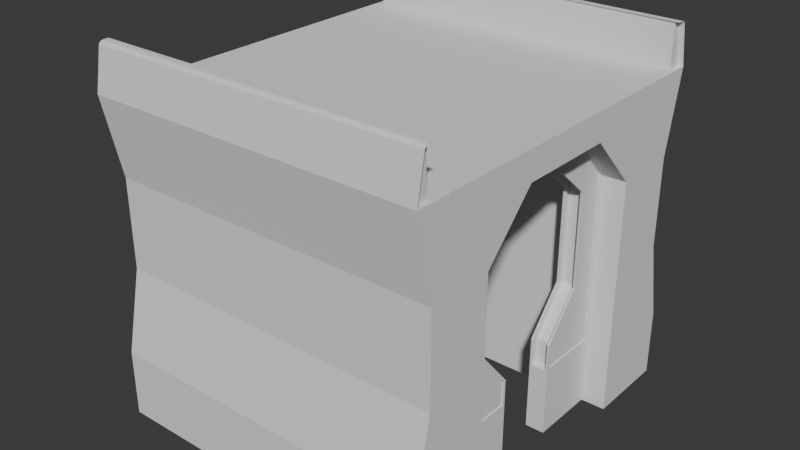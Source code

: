 # Source: FST_FortressWall_Small_Test_Model_01.blend  (saved by Blender 5.2.45; exported with 4.5.12 LTS)
import bpy
from mathutils import Matrix  # noqa: F401  (used for matrix-valued properties, if any)

bpy.ops.wm.read_factory_settings(use_empty=True)
scene = bpy.context.scene
scene.name = 'Scene'

# ---- collections
col_collection = bpy.data.collections.new('Collection'); scene.collection.children.link(col_collection)

# ---- world
world_world = bpy.data.worlds.new('World'); scene.world = world_world
world_world.use_nodes = True; world_world.node_tree.nodes.clear()
_N = world_world.node_tree.nodes; _L = world_world.node_tree.links
n0 = _N.new('ShaderNodeOutputWorld'); n0.name = 'World Output'; n0.location = (200, 100)
n1 = _N.new('ShaderNodeBackground'); n1.name = 'Background'; n1.location = (-200, 100)
n1.inputs[0].default_value = (0.05088, 0.05088, 0.05088, 1.0)
_L.new(n1.outputs[0], n0.inputs[0])
n0.is_active_output = True
world_world.color = (0.05088, 0.05088, 0.05088)
world_world.sun_shadow_jitter_overblur = 0.0

# ---- meshes
me_cube = bpy.data.meshes.new('Cube')
me_cube.from_pydata([(-1.0, -1.0, -1.0), (-0.9723, -0.8444, 7.701), (-1.0, 0.6643, -1.0), (1.0, -1.0, -1.0), (0.9723, -0.8444, 7.701), (1.0, 0.6643, -1.0), (-1.0, -0.6604, 4.083), (-1.0, -0.6604, 3.209), (-1.0, -0.6604, 2.291), (-1.0, -0.6604, 1.417), (-1.0, 0.6643, 1.417), (-1.0, 0.6643, 2.291), (-1.0, 0.6643, 3.209), (-1.0, 0.6643, 4.083), (1.0, 0.6643, 1.417), (1.0, 0.6643, 2.291), (1.0, 0.6643, 3.209), (1.0, 0.6643, 4.083), (1.0, -0.6604, 1.417), (1.0, -0.6604, 2.291), (1.0, -0.6604, 3.209), (1.0, -0.6604, 4.083), (1.0, -0.8817, 5.663), (-1.0, 2.342, 6.471), (-1.0, 2.35, 6.471), (-1.0, 2.664, 5.663), (1.0, 2.664, 5.663), (-1.0, 0.6643, -3.0), (-1.0, -1.0, -3.0), (1.0, 0.6643, -3.0), (1.0, -1.0, -3.0), (-1.0, -0.6583, 6.471), (1.0, -0.6583, 6.471), (-1.0, -0.6497, 6.471), (-1.0, -0.6412, 6.471), (1.0, -0.6412, 6.471), (1.0, -0.6497, 6.471), (-1.0, 2.656, 6.5), (-1.0, 2.664, 6.491), (-1.0, 2.664, 6.5), (1.0, 2.664, 6.491), (1.0, 2.656, 6.5), (1.0, 2.664, 6.5), (1.0, -0.6412, 6.5), (1.0, -0.6583, 6.5), (-1.0, -0.6583, 6.5), (-1.0, -0.6412, 6.5), (-1.0, -0.3442, 6.5), (-1.0, -0.3271, 6.5), (-1.0, 2.342, 6.5), (-1.0, 2.359, 6.5), (1.0, 2.359, 6.5), (1.0, 2.342, 6.5), (1.0, -0.3271, 6.5), (1.0, -0.3442, 6.5), (1.0, 2.342, 6.471), (1.0, 2.35, 6.471), (-1.0, 2.359, 6.471), (1.0, 2.359, 6.471), (1.0, -0.3357, 6.471), (1.0, -0.3271, 6.471), (-1.0, -0.3271, 6.471), (-1.0, -0.3357, 6.471), (1.0, -0.3442, 6.471), (-1.0, -0.3442, 6.471), (-0.9723, -0.8367, 7.728), (0.9723, -0.8367, 7.728), (-0.9723, -0.8214, 7.753), (0.9723, -0.8214, 7.753), (-0.9723, -0.7996, 7.772), (0.9723, -0.7996, 7.772), (-0.9723, -0.7737, 7.784), (-0.9723, -0.7455, 7.789), (0.9723, -0.7455, 7.789), (0.9723, -0.7737, 7.784), (-0.9723, -0.692, 7.789), (0.9723, -0.692, 7.789), (0.9723, -0.692, 6.5), (-0.9723, -0.692, 6.5), (-1.0, -0.9885, 6.5), (-1.0, -0.9984, 6.489), (-1.0, -1.0, 6.5), (1.0, -0.9885, 6.5), (1.0, -0.9984, 6.489), (1.0, -1.0, 6.5), (-1.0, -0.6583, 7.789), (-1.0, -0.6583, 7.8), (1.0, -0.6583, 7.789), (1.0, -0.6583, 7.8), (1.0, -0.7455, 7.789), (1.0, -0.7464, 7.8), (1.0, -0.8444, 7.701), (1.0, -0.8556, 7.703), (1.0, -0.7737, 7.784), (1.0, -0.7771, 7.795), (1.0, -0.7996, 7.772), (1.0, -0.8059, 7.781), (1.0, -0.8214, 7.753), (1.0, -0.8301, 7.76), (1.0, -0.8367, 7.728), (1.0, -0.8472, 7.733), (-1.0, -0.8444, 7.701), (-1.0, -0.8556, 7.703), (-1.0, -0.7455, 7.789), (-1.0, -0.7464, 7.8), (-1.0, -0.8367, 7.728), (-1.0, -0.8472, 7.733), (-1.0, -0.8214, 7.753), (-1.0, -0.8301, 7.76), (-1.0, -0.7996, 7.772), (-1.0, -0.8059, 7.781), (-1.0, -0.7737, 7.784), (-1.0, -0.7771, 7.795), (-0.9723, -0.9885, 6.5), (0.9723, -0.9885, 6.5), (-1.0, 1.687, 5.663), (-1.0, -0.8817, 5.663), (1.0, 1.687, 5.663)], [], [(3, 0, 28, 30), (3, 18, 9, 0), (21, 6, 7, 20), (20, 7, 8, 19), (19, 8, 9, 18), (5, 14, 18, 3), (17, 21, 20, 16), (16, 20, 19, 15), (15, 19, 18, 14), (2, 10, 14, 5), (13, 17, 16, 12), (12, 16, 15, 11), (11, 15, 14, 10), (0, 9, 10, 2), (6, 13, 12, 7), (7, 12, 11, 8), (8, 11, 10, 9), (93, 95, 70, 74), (36, 33, 31, 32), (27, 29, 30, 28), (5, 3, 30, 29), (2, 5, 29, 27), (0, 2, 27, 28), (21, 22, 116, 6), (59, 62, 64, 63), (24, 56, 58, 57), (23, 55, 56, 24), (35, 34, 33, 36), (60, 61, 62, 59), (37, 41, 42, 39), (39, 42, 40, 38), (43, 46, 34, 35), (49, 52, 55, 23), (53, 48, 61, 60), (41, 37, 50, 51), (25, 38, 40, 26), (46, 43, 54, 47), (52, 49, 48, 53), (47, 54, 63, 64), (51, 50, 57, 58), (45, 44, 32, 31), (101, 105, 65, 1), (85, 87, 76, 75), (97, 99, 66, 68), (82, 44, 77, 114), (91, 82, 114, 4), (77, 78, 75, 76), (114, 77, 76, 73, 74, 70, 68, 66, 4), (78, 113, 1, 65, 67, 69, 71, 72, 75), (111, 103, 72, 71), (107, 109, 69, 67), (22, 83, 84, 81, 80, 116), (86, 88, 87, 85), (93, 89, 90, 94), (90, 104, 112, 94), (103, 111, 112, 104), (95, 93, 94, 96), (94, 112, 110, 96), (111, 109, 110, 112), (97, 95, 96, 98), (96, 110, 108, 98), (109, 107, 108, 110), (99, 97, 98, 100), (98, 108, 106, 100), (107, 105, 106, 108), (91, 99, 100, 92), (100, 106, 102, 92), (105, 101, 102, 106), (101, 79, 81, 102), (81, 84, 92, 102), (82, 91, 92, 84), (89, 87, 88, 90), (88, 86, 104, 90), (85, 103, 104, 86), (45, 79, 113, 78), (109, 111, 71, 69), (103, 85, 75, 72), (99, 91, 4, 66), (87, 89, 73, 76), (89, 93, 74, 73), (44, 45, 78, 77), (105, 107, 67, 65), (79, 101, 1, 113), (95, 97, 68, 70), (115, 13, 116), (17, 117, 22), (115, 117, 17, 13), (6, 116, 13), (116, 80, 81, 79, 45, 31, 33, 34, 46, 47, 64, 62, 61, 48, 49, 23, 24, 57, 50, 37, 39, 38, 25, 115), (117, 115, 25, 26), (17, 22, 21), (22, 117, 26, 40, 42, 41, 51, 58, 56, 55, 52, 53, 60, 59, 63, 54, 43, 35, 36, 32, 44, 82, 84)])
_uv = me_cube.uv_layers.new(name='UVMap')
_uv.uv.foreach_set('vector', [0.375, 0.75, 0.375, 1.0, 0.375, 1.0, 0.375, 0.75, 0.375, 0.75, 0.4555, 0.7527, 0.4554, 1.0, 0.375, 1.0, 0.5445, 0.7527, 0.5446, 1.0, 0.5158, 1.0, 0.5156, 0.7619, 0.5156, 0.7619, 0.5158, 1.0, 0.4842, 1.0, 0.4844, 0.7619, 0.4844, 0.7619, 0.4842, 1.0, 0.4554, 1.0, 0.4555, 0.7527, 0.375, 0.5, 0.4555, 0.4973, 0.4555, 0.7527, 0.375, 0.75, 0.5445, 0.4973, 0.5445, 0.7527, 0.5156, 0.7619, 0.5156, 0.4881, 0.5156, 0.4881, 0.5156, 0.7619, 0.4844, 0.7619, 0.4844, 0.4881, 0.4844, 0.4881, 0.4844, 0.7619, 0.4555, 0.7527, 0.4555, 0.4973, 0.375, 0.25, 0.4555, 0.2527, 0.4555, 0.4973, 0.375, 0.5, 0.5445, 0.2527, 0.5445, 0.4973, 0.5156, 0.4881, 0.5156, 0.2619, 0.5156, 0.2619, 0.5156, 0.4881, 0.4844, 0.4881, 0.4844, 0.2619, 0.4844, 0.2619, 0.4844, 0.4881, 0.4555, 0.4973, 0.4555, 0.2527, 0.375, 0.0, 0.4556, -0.005309, 0.4555, 0.2527, 0.375, 0.25, 0.5444, -0.005309, 0.5445, 0.2527, 0.5156, 0.2619, 0.5153, -0.02372, 0.5153, -0.02372, 0.5156, 0.2619, 0.4844, 0.2619, 0.4847, -0.02372, 0.4847, -0.02372, 0.4844, 0.2619, 0.4555, 0.2527, 0.4556, -0.005309, 0.0, 0.0, 0.0, 0.0, 0.0, 0.0, 0.0, 0.0, 0.625, 0.7261, 0.875, 0.7261, 0.875, 0.7267, 0.625, 0.7267, 0.125, 0.5, 0.375, 0.5, 0.375, 0.75, 0.125, 0.75, 0.375, 0.5, 0.375, 0.75, 0.375, 0.75, 0.375, 0.5, 0.375, 0.25, 0.375, 0.5, 0.375, 0.5, 0.375, 0.25, 0.375, 0.0, 0.375, 0.25, 0.375, 0.25, 0.375, 0.0, 0.5445, 0.7527, 0.5971, 0.75, 0.5971, 1.0, 0.5446, 1.0, 0.625, 0.7047, 0.875, 0.7047, 0.875, 0.7053, 0.625, 0.7053, 0.875, 0.5214, 0.625, 0.5214, 0.625, 0.5208, 0.875, 0.5208, 0.875, 0.522, 0.625, 0.522, 0.625, 0.5214, 0.875, 0.5214, 0.625, 0.7255, 0.875, 0.7255, 0.875, 0.7261, 0.625, 0.7261, 0.625, 0.7041, 0.875, 0.7041, 0.875, 0.7047, 0.625, 0.7047, 0.875, 0.5006, 0.625, 0.5006, 0.625, 0.5, 0.875, 0.5, 0.625, 0.25, 0.625, 0.5, 0.6247, 0.5, 0.6247, 0.25, 0.625, 0.7255, 0.875, 0.7255, 0.875, 0.7255, 0.625, 0.7255, 0.875, 0.522, 0.625, 0.522, 0.625, 0.522, 0.875, 0.522, 0.625, 0.7041, 0.875, 0.7041, 0.875, 0.7041, 0.625, 0.7041, 0.625, 0.5006, 0.875, 0.5006, 0.875, 0.5208, 0.625, 0.5208, 0.5971, 0.25, 0.6247, 0.25, 0.6247, 0.5, 0.5971, 0.5, 0.875, 0.7255, 0.625, 0.7255, 0.625, 0.7053, 0.875, 0.7053, 0.625, 0.522, 0.875, 0.522, 0.875, 0.7041, 0.625, 0.7041, 0.875, 0.7053, 0.625, 0.7053, 0.625, 0.7053, 0.875, 0.7053, 0.625, 0.5208, 0.875, 0.5208, 0.875, 0.5208, 0.625, 0.5208, 0.875, 0.7267, 0.625, 0.7267, 0.625, 0.7267, 0.875, 0.7267, 0.0, 0.0, 0.0, 0.0, 0.0, 0.0, 0.0, 0.0, 0.875, 0.7267, 0.625, 0.7267, 0.625, 0.7267, 0.875, 0.7267, 0.0, 0.0, 0.0, 0.0, 0.0, 0.0, 0.0, 0.0, 0.0, 0.0, 0.0, 0.0, 0.0, 0.0, 0.0, 0.0, 0.0, 0.0, 0.0, 0.0, 0.0, 0.0, 0.0, 0.0, 0.625, 0.7267, 0.875, 0.7267, 0.875, 0.7267, 0.625, 0.7267, 0.0, 0.0, 0.0, 0.0, 0.0, 0.0, 0.0, 0.0, 0.0, 0.0, 0.0, 0.0, 0.0, 0.0, 0.0, 0.0, 0.0, 0.0, 0.0, 0.0, 0.0, 0.0, 0.0, 0.0, 0.0, 0.0, 0.0, 0.0, 0.0, 0.0, 0.0, 0.0, 0.0, 0.0, 0.0, 0.0, 0.0, 0.0, 0.0, 0.0, 0.0, 0.0, 0.0, 0.0, 0.0, 0.0, 0.0, 0.0, 0.0, 0.0, 0.0, 0.0, 0.5971, 0.75, 0.625, 0.75, 0.625, 0.75, 0.625, 1.0, 0.6246, 1.0, 0.5971, 1.0, 0.875, 0.7267, 0.625, 0.7267, 0.625, 0.7267, 0.875, 0.7267, 0.0, 0.0, 0.0, 0.0, 0.0, 0.0, 0.0, 0.0, 0.625, 0.7377, 0.875, 0.7377, 0.875, 0.7416, 0.625, 0.7416, 0.0, 0.0, 0.0, 0.0, 0.0, 0.0, 0.0, 0.0, 0.0, 0.0, 0.0, 0.0, 0.0, 0.0, 0.0, 0.0, 0.625, 0.7416, 0.875, 0.7416, 0.875, 0.7452, 0.625, 0.7452, 0.0, 0.0, 0.0, 0.0, 0.0, 0.0, 0.0, 0.0, 0.0, 0.0, 0.0, 0.0, 0.0, 0.0, 0.0, 0.0, 0.625, 0.7452, 0.875, 0.7452, 0.875, 0.75, 0.625, 0.75, 0.0, 0.0, 0.0, 0.0, 0.0, 0.0, 0.0, 0.0, 0.0, 0.0, 0.0, 0.0, 0.0, 0.0, 0.0, 0.0, 0.625, 0.75, 0.625, 1.0, 0.625, 1.0, 0.625, 0.75, 0.0, 0.0, 0.0, 0.0, 0.0, 0.0, 0.0, 0.0, 0.0, 0.0, 0.0, 0.0, 0.0, 0.0, 0.0, 0.0, 0.625, 0.75, 0.625, 1.0, 0.625, 1.0, 0.625, 0.75, 0.0, 0.0, 0.0, 0.0, 0.0, 0.0, 0.0, 0.0, 0.0, 0.0, 0.0, 0.0, 0.0, 0.0, 0.0, 0.0, 0.625, 1.0, 0.625, 0.75, 0.625, 0.75, 0.625, 1.0, 0.0, 0.0, 0.0, 0.0, 0.0, 0.0, 0.0, 0.0, 0.0, 0.0, 0.0, 0.0, 0.0, 0.0, 0.0, 0.0, 0.625, 0.7267, 0.875, 0.7267, 0.875, 0.7377, 0.625, 0.7377, 0.0, 0.0, 0.0, 0.0, 0.0, 0.0, 0.0, 0.0, 0.0, 0.0, 0.0, 0.0, 0.0, 0.0, 0.0, 0.0, 0.0, 0.0, 0.0, 0.0, 0.0, 0.0, 0.0, 0.0, 0.0, 0.0, 0.0, 0.0, 0.0, 0.0, 0.0, 0.0, 0.0, 0.0, 0.0, 0.0, 0.0, 0.0, 0.0, 0.0, 0.0, 0.0, 0.0, 0.0, 0.0, 0.0, 0.0, 0.0, 0.0, 0.0, 0.0, 0.0, 0.0, 0.0, 0.0, 0.0, 0.625, 0.7267, 0.875, 0.7267, 0.875, 0.7267, 0.625, 0.7267, 0.0, 0.0, 0.0, 0.0, 0.0, 0.0, 0.0, 0.0, 0.0, 0.0, 0.0, 0.0, 0.0, 0.0, 0.0, 0.0, 0.0, 0.0, 0.0, 0.0, 0.0, 0.0, 0.0, 0.0, 0.5971, 0.25, 0.5445, 0.2527, 0.5971, 0.3333, 0.5445, 0.4973, 0.5971, 0.5, 0.5971, 0.75, 0.5971, 0.25, 0.5971, 0.5, 0.5445, 0.4973, 0.5445, 0.2527, 0.5444, -0.005309, 0.5971, 0.3333, 0.5445, 0.2527, 0.5971, 1.0, 0.6246, 1.0, 0.625, 1.0, 0.0, 0.0, 0.0, 0.0, 0.875, 0.7267, 0.875, 0.7261, 0.875, 0.7255, 0.875, 0.7255, 0.875, 0.7053, 0.875, 0.7053, 0.875, 0.7047, 0.875, 0.7041, 0.875, 0.7041, 0.875, 0.522, 0.875, 0.522, 0.875, 0.5214, 0.875, 0.5208, 0.875, 0.5208, 0.875, 0.5006, 0.875, 0.5, 0.6247, 0.25, 0.5971, 0.25, 0.5971, 0.25, 0.5971, 0.5, 0.5971, 0.25, 0.5971, 0.25, 0.5971, 0.5, 0.5445, 0.4973, 0.5971, 0.75, 0.5445, 0.7527, 0.5971, 0.75, 0.5971, 0.5, 0.5971, 0.5, 0.6247, 0.5, 0.625, 0.5, 0.625, 0.5006, 0.625, 0.5208, 0.625, 0.5208, 0.625, 0.5214, 0.625, 0.522, 0.625, 0.522, 0.625, 0.7041, 0.625, 0.7041, 0.625, 0.7047, 0.625, 0.7053, 0.625, 0.7053, 0.625, 0.7255, 0.625, 0.7255, 0.625, 0.7261, 0.625, 0.7267, 0.625, 0.7267, 0.0, 0.0, 0.0, 0.0])
me_cube.update()
me_cube_001 = bpy.data.meshes.new('Cube.001')
me_cube_001.from_pydata([(3.718, 1.087, -0.9126), (3.718, 1.087, 5.592), (3.718, 2.913, -0.9126), (3.718, 2.913, 5.592), (4.282, 1.087, -0.9126), (4.282, 1.087, 5.592), (4.282, 2.913, -0.9126), (4.282, 2.913, 5.592), (3.718, 1.087, 2.5), (3.718, 1.824, 2.501), (4.282, 1.824, 2.501), (4.282, 1.087, 2.5), (3.718, 1.087, 4.258), (3.718, 1.824, 3.944), (4.282, 1.824, 3.944), (4.282, 1.087, 4.258), (3.718, 1.824, 1.071), (4.282, 1.824, 1.071), (4.282, 1.087, 0.75), (3.718, 1.087, 0.75), (3.718, 1.087, 4.836), (3.718, 2.913, 4.876), (4.282, 2.913, 4.876), (4.282, 1.087, 4.836), (3.718, 2.913, -0.2064), (4.282, 2.913, -0.2064), (4.282, 1.087, -0.1742), (3.718, 1.087, -0.1742), (3.78, 2.802, 5.679), (4.22, 2.802, 5.679), (3.78, 1.712, 2.501), (4.22, 1.712, 2.501), (4.22, 1.712, 1.032), (3.78, 1.712, 1.032), (3.78, 1.712, 3.991), (4.22, 1.712, 3.991), (4.22, 2.802, 4.923), (3.78, 2.802, 4.923), (3.78, 2.799, -1.0), (4.22, 2.799, -1.0), (4.22, 2.799, -0.2459), (3.78, 2.799, -0.2459), (4.22, 3.0, -1.0), (3.78, 3.0, -1.0), (4.22, 3.0, 5.679), (3.78, 3.0, 5.679), (3.78, 1.0, -1.0), (4.22, 1.0, -1.0), (4.22, 1.911, 2.501), (3.78, 1.911, 2.501), (4.22, 1.911, 3.904), (3.78, 1.911, 3.904), (3.78, 1.911, 1.103), (4.22, 1.911, 1.103), (3.78, 3.0, 4.836), (4.22, 3.0, 4.836), (3.78, 3.0, -0.1742), (4.22, 3.0, -0.1742), (3.718, 3.0, -1.0), (3.718, 1.0, -1.0), (3.718, 1.0, 4.836), (3.718, 1.0, 5.679), (3.718, 3.0, 5.679), (3.718, 3.0, -0.1742), (4.282, 3.0, -0.1742), (4.282, 3.0, -1.0), (4.282, 1.0, -1.0), (4.282, 3.0, 5.679), (4.282, 1.0, 5.679), (4.282, 1.0, -0.1742), (3.718, 1.0, 0.75), (3.718, 1.0, 2.5), (3.718, 1.911, 3.904), (3.718, 1.911, 2.501), (4.282, 1.911, 3.904), (4.282, 1.911, 2.501), (4.282, 1.0, 4.258), (4.282, 1.0, 2.5), (3.718, 1.0, 4.258), (3.718, 3.0, 4.836), (4.282, 3.0, 4.836), (4.282, 1.0, 4.836), (3.718, 1.911, 1.103), (4.282, 1.911, 1.103), (4.282, 1.0, 0.75), (3.718, 1.0, -0.1742), (4.249, 1.824, 2.501), (4.249, 1.087, 2.5), (3.751, 1.087, 2.5), (3.751, 1.824, 2.501), (4.249, 1.824, 3.944), (4.249, 1.087, 4.258), (3.751, 1.087, 4.258), (3.751, 1.824, 3.944), (3.751, 1.087, 0.75), (3.751, 1.824, 1.071), (4.249, 1.824, 1.071), (4.249, 1.087, 0.75), (4.249, 2.913, 4.876), (4.249, 1.087, 4.836), (3.751, 1.087, 4.836), (3.751, 2.913, 4.876), (4.249, 2.913, -0.2064), (4.249, 1.087, -0.1742), (3.751, 1.087, -0.1742), (3.751, 2.913, -0.2064), (3.751, 2.913, -0.9126), (3.751, 1.087, -0.9126), (3.751, 1.087, 5.592), (3.751, 2.913, 5.592), (4.249, 2.913, -0.9126), (4.249, 1.087, -0.9126), (4.249, 2.913, 5.592), (4.249, 1.087, 5.592), (3.718, 3.0, -3.0), (3.718, 1.0, -3.0), (4.282, 1.0, -3.0), (4.282, 3.0, -3.0), (4.22, 3.0, -3.0), (3.78, 3.0, -3.0), (3.78, 1.0, -3.0), (4.22, 1.0, -3.0)], [], [(24, 2, 106, 105), (9, 16, 95, 89), (44, 55, 36, 29), (29, 36, 37, 28), (35, 31, 30, 34), (36, 35, 34, 37), (1, 3, 109, 108), (40, 39, 38, 41), (23, 15, 91, 99), (20, 1, 108, 100), (14, 22, 98, 90), (0, 27, 104, 107), (2, 0, 107, 106), (52, 49, 30, 33), (48, 53, 32, 31), (54, 45, 28, 37), (21, 13, 93, 101), (18, 26, 103, 97), (31, 32, 33, 30), (32, 40, 41, 33), (8, 12, 92, 88), (25, 17, 96, 102), (56, 52, 33, 41), (53, 57, 40, 32), (51, 54, 37, 34), (43, 56, 41, 38), (42, 43, 38, 39), (49, 51, 34, 30), (55, 50, 35, 36), (57, 42, 39, 40), (65, 66, 116, 117), (50, 48, 31, 35), (59, 58, 114, 115), (58, 63, 56, 43), (46, 59, 115, 120), (42, 57, 64, 65), (79, 62, 45, 54), (55, 44, 67, 80), (48, 50, 74, 75), (82, 73, 49, 52), (53, 48, 75, 83), (73, 72, 51, 49), (50, 55, 80, 74), (72, 79, 54, 51), (57, 53, 83, 64), (63, 82, 52, 56), (0, 2, 58, 59), (1, 20, 60, 61), (3, 1, 61, 62), (2, 24, 63, 58), (25, 6, 65, 64), (6, 4, 66, 65), (5, 7, 67, 68), (4, 26, 69, 66), (8, 19, 70, 71), (9, 13, 72, 73), (14, 10, 75, 74), (11, 15, 76, 77), (12, 8, 71, 78), (13, 21, 79, 72), (22, 14, 74, 80), (15, 23, 81, 76), (16, 9, 73, 82), (10, 17, 83, 75), (18, 11, 77, 84), (19, 27, 85, 70), (20, 12, 78, 60), (21, 3, 62, 79), (7, 22, 80, 67), (23, 5, 68, 81), (24, 16, 82, 63), (17, 25, 64, 83), (26, 18, 84, 69), (27, 0, 59, 85), (100, 108, 109, 101), (98, 112, 113, 99), (96, 86, 87, 97), (94, 88, 89, 95), (86, 90, 91, 87), (88, 92, 93, 89), (104, 94, 95, 105), (102, 96, 97, 103), (90, 98, 99, 91), (92, 100, 101, 93), (110, 102, 103, 111), (107, 104, 105, 106), (17, 10, 86, 96), (6, 25, 102, 110), (11, 18, 97, 87), (4, 6, 110, 111), (27, 19, 94, 104), (7, 5, 113, 112), (12, 20, 100, 92), (26, 4, 111, 103), (3, 21, 101, 109), (19, 8, 88, 94), (22, 7, 112, 98), (13, 9, 89, 93), (5, 23, 99, 113), (10, 14, 90, 86), (16, 24, 105, 95), (15, 11, 87, 91), (118, 121, 120, 119), (114, 119, 120, 115), (118, 117, 116, 121), (66, 47, 121, 116), (58, 43, 119, 114), (47, 46, 120, 121), (42, 65, 117, 118), (43, 42, 118, 119)])
_uv = me_cube_001.uv_layers.new(name='UVMap')
_uv.uv.foreach_set('vector', [0.4314, 0.2361, 0.381, 0.2391, 0.381, 0.2391, 0.4314, 0.2361, 0.5, 0.226, 0.4375, 0.2262, 0.4375, 0.2262, 0.5, 0.226, 0.625, 0.4724, 0.5687, 0.4724, 0.5687, 0.4724, 0.625, 0.4724, 0.625, 0.4724, 0.5687, 0.4724, 0.5687, 0.2776, 0.625, 0.2776, 0.5628, 0.4724, 0.5, 0.4724, 0.5, 0.2776, 0.5628, 0.2776, 0.5687, 0.4724, 0.5628, 0.4724, 0.5628, 0.2776, 0.5687, 0.2776, 0.6208, 0.01092, 0.6208, 0.2391, 0.6208, 0.2391, 0.6208, 0.01092, 0.4316, 0.4724, 0.375, 0.4724, 0.375, 0.2776, 0.4316, 0.2776, 0.5687, 0.7391, 0.5631, 0.7285, 0.5631, 0.7285, 0.5687, 0.7391, 0.5687, 0.01092, 0.6208, 0.01092, 0.6208, 0.01092, 0.5687, 0.01092, 0.5628, 0.525, 0.5706, 0.5109, 0.5706, 0.5109, 0.5628, 0.525, 0.381, 0.01092, 0.4316, 0.01092, 0.4316, 0.01092, 0.381, 0.01092, 0.381, 0.2391, 0.381, 0.01092, 0.381, 0.01092, 0.381, 0.2391, 0.4375, 0.2776, 0.5, 0.2776, 0.5, 0.2776, 0.4375, 0.2776, 0.5, 0.4724, 0.4375, 0.4724, 0.4375, 0.4724, 0.5, 0.4724, 0.5687, 0.2776, 0.625, 0.2776, 0.625, 0.2776, 0.5687, 0.2776, 0.5706, 0.2391, 0.5628, 0.225, 0.5628, 0.225, 0.5706, 0.2391, 0.4373, 0.7282, 0.4316, 0.7391, 0.4316, 0.7391, 0.4373, 0.7282, 0.5, 0.4724, 0.4375, 0.4724, 0.4375, 0.2776, 0.5, 0.2776, 0.4375, 0.4724, 0.4316, 0.4724, 0.4316, 0.2776, 0.4375, 0.2776, 0.5, 0.02398, 0.5631, 0.02152, 0.5631, 0.02152, 0.5, 0.02398, 0.4314, 0.5139, 0.4375, 0.5238, 0.4375, 0.5238, 0.4314, 0.5139, 0.4316, 0.2776, 0.4375, 0.2776, 0.4375, 0.2776, 0.4316, 0.2776, 0.4375, 0.4724, 0.4316, 0.4724, 0.4316, 0.4724, 0.4375, 0.4724, 0.5628, 0.2776, 0.5687, 0.2776, 0.5687, 0.2776, 0.5628, 0.2776, 0.375, 0.2776, 0.4316, 0.2776, 0.4316, 0.2776, 0.375, 0.2776, 0.3474, 0.5, 0.1526, 0.5, 0.1526, 0.5, 0.3474, 0.5, 0.5, 0.2776, 0.5628, 0.2776, 0.5628, 0.2776, 0.5, 0.2776, 0.5687, 0.4724, 0.5628, 0.4724, 0.5628, 0.4724, 0.5687, 0.4724, 0.4316, 0.4724, 0.375, 0.4724, 0.375, 0.4724, 0.4316, 0.4724, 0.375, 0.5, 0.375, 0.75, 0.375, 0.75, 0.375, 0.5, 0.5628, 0.4724, 0.5, 0.4724, 0.5, 0.4724, 0.5628, 0.4724, 0.375, 0.0, 0.375, 0.25, 0.375, 0.25, 0.375, 0.0, 0.375, 0.25, 0.4316, 0.25, 0.4316, 0.2776, 0.375, 0.2776, 0.0, 0.0, 0.0, 0.0, 0.0, 0.0, 0.0, 0.0, 0.375, 0.4724, 0.4316, 0.4724, 0.4316, 0.5, 0.375, 0.5, 0.5687, 0.25, 0.625, 0.25, 0.625, 0.2776, 0.5687, 0.2776, 0.5687, 0.4724, 0.625, 0.4724, 0.625, 0.5, 0.5687, 0.5, 0.5, 0.4724, 0.5628, 0.4724, 0.5628, 0.5, 0.5, 0.5, 0.4375, 0.25, 0.5, 0.25, 0.5, 0.2776, 0.4375, 0.2776, 0.4375, 0.4724, 0.5, 0.4724, 0.5, 0.5, 0.4375, 0.5, 0.5, 0.25, 0.5628, 0.25, 0.5628, 0.2776, 0.5, 0.2776, 0.5628, 0.4724, 0.5687, 0.4724, 0.5687, 0.5, 0.5628, 0.5, 0.5628, 0.25, 0.5687, 0.25, 0.5687, 0.2776, 0.5628, 0.2776, 0.4316, 0.4724, 0.4375, 0.4724, 0.4375, 0.5, 0.4316, 0.5, 0.4316, 0.25, 0.4375, 0.25, 0.4375, 0.2776, 0.4316, 0.2776, 0.381, 0.01092, 0.381, 0.2391, 0.375, 0.25, 0.375, 0.0, 0.6208, 0.01092, 0.5687, 0.01092, 0.5687, 0.0, 0.625, 0.0, 0.6208, 0.2391, 0.6208, 0.01092, 0.625, 0.0, 0.625, 0.25, 0.381, 0.2391, 0.4314, 0.2361, 0.4316, 0.25, 0.375, 0.25, 0.4314, 0.5139, 0.381, 0.5109, 0.375, 0.5, 0.4316, 0.5, 0.381, 0.5109, 0.381, 0.7391, 0.375, 0.75, 0.375, 0.5, 0.6208, 0.7391, 0.6208, 0.5109, 0.625, 0.5, 0.625, 0.75, 0.381, 0.7391, 0.4316, 0.7391, 0.4316, 0.75, 0.375, 0.75, 0.5, 0.02398, 0.4373, 0.0218, 0.4375, 0.0, 0.5, 0.0, 0.5, 0.226, 0.5628, 0.225, 0.5628, 0.25, 0.5, 0.25, 0.5628, 0.525, 0.5, 0.524, 0.5, 0.5, 0.5628, 0.5, 0.5, 0.726, 0.5631, 0.7285, 0.5628, 0.75, 0.5, 0.75, 0.5631, 0.02152, 0.5, 0.02398, 0.5, 0.0, 0.5628, 0.0, 0.5628, 0.225, 0.5706, 0.2391, 0.5687, 0.25, 0.5628, 0.25, 0.5706, 0.5109, 0.5628, 0.525, 0.5628, 0.5, 0.5687, 0.5, 0.5631, 0.7285, 0.5687, 0.7391, 0.5687, 0.75, 0.5628, 0.75, 0.4375, 0.2262, 0.5, 0.226, 0.5, 0.25, 0.4375, 0.25, 0.5, 0.524, 0.4375, 0.5238, 0.4375, 0.5, 0.5, 0.5, 0.4373, 0.7282, 0.5, 0.726, 0.5, 0.75, 0.4375, 0.75, 0.4373, 0.0218, 0.4316, 0.01092, 0.4316, 0.0, 0.4375, 0.0, 0.5687, 0.01092, 0.5631, 0.02152, 0.5628, 0.0, 0.5687, 0.0, 0.5706, 0.2391, 0.6208, 0.2391, 0.625, 0.25, 0.5687, 0.25, 0.6208, 0.5109, 0.5706, 0.5109, 0.5687, 0.5, 0.625, 0.5, 0.5687, 0.7391, 0.6208, 0.7391, 0.625, 0.75, 0.5687, 0.75, 0.4314, 0.2361, 0.4375, 0.2262, 0.4375, 0.25, 0.4316, 0.25, 0.4375, 0.5238, 0.4314, 0.5139, 0.4316, 0.5, 0.4375, 0.5, 0.4316, 0.7391, 0.4373, 0.7282, 0.4375, 0.75, 0.4316, 0.75, 0.4316, 0.01092, 0.381, 0.01092, 0.375, 0.0, 0.4316, 0.0, 0.5687, 0.01092, 0.6208, 0.01092, 0.6208, 0.2391, 0.5706, 0.2391, 0.5706, 0.5109, 0.6208, 0.5109, 0.6208, 0.7391, 0.5687, 0.7391, 0.4375, 0.5238, 0.5, 0.524, 0.5, 0.726, 0.4373, 0.7282, 0.4373, 0.0218, 0.5, 0.02398, 0.5, 0.226, 0.4375, 0.2262, 0.5, 0.524, 0.5628, 0.525, 0.5631, 0.7285, 0.5, 0.726, 0.5, 0.02398, 0.5631, 0.02152, 0.5628, 0.225, 0.5, 0.226, 0.4316, 0.01092, 0.4373, 0.0218, 0.4375, 0.2262, 0.4314, 0.2361, 0.4314, 0.5139, 0.4375, 0.5238, 0.4373, 0.7282, 0.4316, 0.7391, 0.5628, 0.525, 0.5706, 0.5109, 0.5687, 0.7391, 0.5631, 0.7285, 0.5631, 0.02152, 0.5687, 0.01092, 0.5706, 0.2391, 0.5628, 0.225, 0.381, 0.5109, 0.4314, 0.5139, 0.4316, 0.7391, 0.381, 0.7391, 0.381, 0.01092, 0.4316, 0.01092, 0.4314, 0.2361, 0.381, 0.2391, 0.4375, 0.5238, 0.5, 0.524, 0.5, 0.524, 0.4375, 0.5238, 0.381, 0.5109, 0.4314, 0.5139, 0.4314, 0.5139, 0.381, 0.5109, 0.5, 0.726, 0.4373, 0.7282, 0.4373, 0.7282, 0.5, 0.726, 0.381, 0.7391, 0.381, 0.5109, 0.381, 0.5109, 0.381, 0.7391, 0.4316, 0.01092, 0.4373, 0.0218, 0.4373, 0.0218, 0.4316, 0.01092, 0.6208, 0.5109, 0.6208, 0.7391, 0.6208, 0.7391, 0.6208, 0.5109, 0.5631, 0.02152, 0.5687, 0.01092, 0.5687, 0.01092, 0.5631, 0.02152, 0.4316, 0.7391, 0.381, 0.7391, 0.381, 0.7391, 0.4316, 0.7391, 0.6208, 0.2391, 0.5706, 0.2391, 0.5706, 0.2391, 0.6208, 0.2391, 0.4373, 0.0218, 0.5, 0.02398, 0.5, 0.02398, 0.4373, 0.0218, 0.5706, 0.5109, 0.6208, 0.5109, 0.6208, 0.5109, 0.5706, 0.5109, 0.5628, 0.225, 0.5, 0.226, 0.5, 0.226, 0.5628, 0.225, 0.6208, 0.7391, 0.5687, 0.7391, 0.5687, 0.7391, 0.6208, 0.7391, 0.5, 0.524, 0.5628, 0.525, 0.5628, 0.525, 0.5, 0.524, 0.4375, 0.2262, 0.4314, 0.2361, 0.4314, 0.2361, 0.4375, 0.2262, 0.5631, 0.7285, 0.5, 0.726, 0.5, 0.726, 0.5631, 0.7285, 0.3474, 0.5, 0.3474, 0.75, 0.1526, 0.75, 0.1526, 0.5, 0.125, 0.5, 0.1526, 0.5, 0.1526, 0.75, 0.125, 0.75, 0.3474, 0.5, 0.375, 0.5, 0.375, 0.75, 0.3474, 0.75, 0.0, 0.0, 0.0, 0.0, 0.0, 0.0, 0.0, 0.0, 0.375, 0.25, 0.375, 0.2776, 0.375, 0.2776, 0.375, 0.25, 0.0, 0.0, 0.0, 0.0, 0.0, 0.0, 0.0, 0.0, 0.375, 0.4724, 0.375, 0.5, 0.375, 0.5, 0.375, 0.4724, 0.1526, 0.5, 0.3474, 0.5, 0.3474, 0.5, 0.1526, 0.5])
me_cube_001.update()
me_cube_002 = bpy.data.meshes.new('Cube.002')
me_cube_002.from_pydata([(-1.0, 0.0, -0.4141), (1.0, 0.0, -0.4141), (-1.0, 0.0, 0.4141), (1.0, 0.0, 0.4141)], [], [(0, 2, 3, 1)])
_uv = me_cube_002.uv_layers.new(name='UVMap')
_uv.uv.foreach_set('vector', [0.5971, 0.25, 0.6247, 0.25, 0.6247, 0.5, 0.5971, 0.5])
me_cube_002.update()

# ---- objects
ob_cube = bpy.data.objects.new('Cube', me_cube)
ob_cube_001 = bpy.data.objects.new('Cube.001', me_cube_001)
ob_mirror_object__delete_later = bpy.data.objects.new('Mirror Object (DELETE LATER)', me_cube_002)

# ---- transforms, parenting, visibility, modifiers, constraints
ob_cube.location = (0.0, 0.0, 1.0)
ob_cube.scale = (5.0, 1.5, 1.0)
_m = ob_cube.modifiers.new('Mirror', 'MIRROR')
_m.use_axis = (False, True, False)
_m.mirror_object = ob_mirror_object__delete_later
ob_cube_001.location = (0.0, 0.0, 1.0)
_m = ob_cube_001.modifiers.new('Mirror', 'MIRROR')
_m.use_axis = (True, True, False)
_m.mirror_object = ob_mirror_object__delete_later
ob_mirror_object__delete_later.location = (0.0, 3.996, 7.077)
ob_mirror_object__delete_later.scale = (5.0, 1.5, 1.0)

# ---- collection membership
col_collection.objects.link(ob_cube)
col_collection.objects.link(ob_cube_001)
col_collection.objects.link(ob_mirror_object__delete_later)

# ---- scene / render settings (as saved in the file)
scene.frame_start = 1; scene.frame_end = 250; scene.frame_set(5)
scene.render.engine = 'BLENDER_EEVEE_NEXT'
scene.render.bake_bias = 0.0
scene.render.bake_samples = 0
scene.eevee.fast_gi_thickness_far = 0.0
bpy.context.view_layer.update()

# ---- added for rendering (the .blend has no active camera and no usable light): camera, sun
cam_auto = bpy.data.cameras.new('AutoCamera')
cam_auto.lens = 50.0
cam_auto.sensor_width = 36.0
cam_auto.clip_end = 1000.0
ob_auto_camera = bpy.data.objects.new('AutoCamera', cam_auto)
scene.collection.objects.link(ob_auto_camera)
ob_auto_camera.location = (16.9971, -16.4, 16.9977)
ob_auto_camera.rotation_euler = (1.09748, -7.21219e-08, 0.694738)
scene.camera = ob_auto_camera
light_auto_sun = bpy.data.lights.new('AutoSun', 'SUN')
light_auto_sun.energy = 3.0
light_auto_sun.angle = 0.0523599
ob_auto_sun = bpy.data.objects.new('AutoSun', light_auto_sun)
scene.collection.objects.link(ob_auto_sun)
ob_auto_sun.rotation_euler = (0.872665, 0.174533, 0.523599)
bpy.context.view_layer.update()
